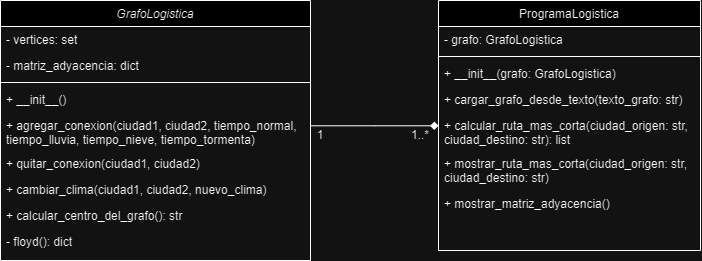

The diagram above was exported from draw.io. Its source (the exported page's mxGraphModel, read from the mxfile embedded in the PNG):
<mxGraphModel dx="676" dy="554" grid="1" gridSize="10" guides="1" tooltips="1" connect="1" arrows="1" fold="1" page="1" pageScale="1" pageWidth="827" pageHeight="1169" math="0" shadow="0">
  <root>
    <mxCell id="WIyWlLk6GJQsqaUBKTNV-0" />
    <mxCell id="WIyWlLk6GJQsqaUBKTNV-1" parent="WIyWlLk6GJQsqaUBKTNV-0" />
    <mxCell id="zkfFHV4jXpPFQw0GAbJ--0" value="GrafoLogistica" style="swimlane;fontStyle=2;align=center;verticalAlign=top;childLayout=stackLayout;horizontal=1;startSize=26;horizontalStack=0;resizeParent=1;resizeLast=0;collapsible=1;marginBottom=0;rounded=0;shadow=0;strokeWidth=1;" parent="WIyWlLk6GJQsqaUBKTNV-1" vertex="1">
      <mxGeometry x="70" y="120" width="310" height="260" as="geometry">
        <mxRectangle x="230" y="140" width="160" height="26" as="alternateBounds" />
      </mxGeometry>
    </mxCell>
    <mxCell id="zkfFHV4jXpPFQw0GAbJ--1" value="- vertices: set" style="text;align=left;verticalAlign=top;spacingLeft=4;spacingRight=4;overflow=hidden;rotatable=0;points=[[0,0.5],[1,0.5]];portConstraint=eastwest;" parent="zkfFHV4jXpPFQw0GAbJ--0" vertex="1">
      <mxGeometry y="26" width="310" height="26" as="geometry" />
    </mxCell>
    <mxCell id="zkfFHV4jXpPFQw0GAbJ--2" value="- matriz_adyacencia: dict" style="text;align=left;verticalAlign=top;spacingLeft=4;spacingRight=4;overflow=hidden;rotatable=0;points=[[0,0.5],[1,0.5]];portConstraint=eastwest;rounded=0;shadow=0;html=0;" parent="zkfFHV4jXpPFQw0GAbJ--0" vertex="1">
      <mxGeometry y="52" width="310" height="26" as="geometry" />
    </mxCell>
    <mxCell id="zkfFHV4jXpPFQw0GAbJ--4" value="" style="line;html=1;strokeWidth=1;align=left;verticalAlign=middle;spacingTop=-1;spacingLeft=3;spacingRight=3;rotatable=0;labelPosition=right;points=[];portConstraint=eastwest;" parent="zkfFHV4jXpPFQw0GAbJ--0" vertex="1">
      <mxGeometry y="78" width="310" height="8" as="geometry" />
    </mxCell>
    <mxCell id="zkfFHV4jXpPFQw0GAbJ--5" value="+ __init__()" style="text;align=left;verticalAlign=top;spacingLeft=4;spacingRight=4;overflow=hidden;rotatable=0;points=[[0,0.5],[1,0.5]];portConstraint=eastwest;" parent="zkfFHV4jXpPFQw0GAbJ--0" vertex="1">
      <mxGeometry y="86" width="310" height="26" as="geometry" />
    </mxCell>
    <mxCell id="-VdQV2q7dVM7EP2TQ_WZ-1" value="+ agregar_conexion(ciudad1, ciudad2, tiempo_normal, tiempo_lluvia, tiempo_nieve, tiempo_tormenta)" style="text;align=left;verticalAlign=top;spacingLeft=4;spacingRight=4;overflow=hidden;rotatable=0;points=[[0,0.5],[1,0.5]];portConstraint=eastwest;whiteSpace=wrap;" vertex="1" parent="zkfFHV4jXpPFQw0GAbJ--0">
      <mxGeometry y="112" width="310" height="38" as="geometry" />
    </mxCell>
    <mxCell id="-VdQV2q7dVM7EP2TQ_WZ-3" value="+ quitar_conexion(ciudad1, ciudad2)" style="text;align=left;verticalAlign=top;spacingLeft=4;spacingRight=4;overflow=hidden;rotatable=0;points=[[0,0.5],[1,0.5]];portConstraint=eastwest;" vertex="1" parent="zkfFHV4jXpPFQw0GAbJ--0">
      <mxGeometry y="150" width="310" height="26" as="geometry" />
    </mxCell>
    <mxCell id="-VdQV2q7dVM7EP2TQ_WZ-4" value="+ cambiar_clima(ciudad1, ciudad2, nuevo_clima)" style="text;align=left;verticalAlign=top;spacingLeft=4;spacingRight=4;overflow=hidden;rotatable=0;points=[[0,0.5],[1,0.5]];portConstraint=eastwest;" vertex="1" parent="zkfFHV4jXpPFQw0GAbJ--0">
      <mxGeometry y="176" width="310" height="26" as="geometry" />
    </mxCell>
    <mxCell id="-VdQV2q7dVM7EP2TQ_WZ-2" value="+ calcular_centro_del_grafo(): str" style="text;align=left;verticalAlign=top;spacingLeft=4;spacingRight=4;overflow=hidden;rotatable=0;points=[[0,0.5],[1,0.5]];portConstraint=eastwest;" vertex="1" parent="zkfFHV4jXpPFQw0GAbJ--0">
      <mxGeometry y="202" width="310" height="26" as="geometry" />
    </mxCell>
    <mxCell id="-VdQV2q7dVM7EP2TQ_WZ-0" value="- floyd(): dict" style="text;align=left;verticalAlign=top;spacingLeft=4;spacingRight=4;overflow=hidden;rotatable=0;points=[[0,0.5],[1,0.5]];portConstraint=eastwest;" vertex="1" parent="zkfFHV4jXpPFQw0GAbJ--0">
      <mxGeometry y="228" width="310" height="26" as="geometry" />
    </mxCell>
    <mxCell id="zkfFHV4jXpPFQw0GAbJ--17" value="ProgramaLogistica" style="swimlane;fontStyle=0;align=center;verticalAlign=top;childLayout=stackLayout;horizontal=1;startSize=26;horizontalStack=0;resizeParent=1;resizeLast=0;collapsible=1;marginBottom=0;rounded=0;shadow=0;strokeWidth=1;" parent="WIyWlLk6GJQsqaUBKTNV-1" vertex="1">
      <mxGeometry x="508" y="120" width="262" height="250" as="geometry">
        <mxRectangle x="550" y="140" width="160" height="26" as="alternateBounds" />
      </mxGeometry>
    </mxCell>
    <mxCell id="zkfFHV4jXpPFQw0GAbJ--18" value="- grafo: GrafoLogistica" style="text;align=left;verticalAlign=top;spacingLeft=4;spacingRight=4;overflow=hidden;rotatable=0;points=[[0,0.5],[1,0.5]];portConstraint=eastwest;" parent="zkfFHV4jXpPFQw0GAbJ--17" vertex="1">
      <mxGeometry y="26" width="262" height="26" as="geometry" />
    </mxCell>
    <mxCell id="zkfFHV4jXpPFQw0GAbJ--23" value="" style="line;html=1;strokeWidth=1;align=left;verticalAlign=middle;spacingTop=-1;spacingLeft=3;spacingRight=3;rotatable=0;labelPosition=right;points=[];portConstraint=eastwest;" parent="zkfFHV4jXpPFQw0GAbJ--17" vertex="1">
      <mxGeometry y="52" width="262" height="8" as="geometry" />
    </mxCell>
    <mxCell id="zkfFHV4jXpPFQw0GAbJ--24" value="+ __init__(grafo: GrafoLogistica)" style="text;align=left;verticalAlign=top;spacingLeft=4;spacingRight=4;overflow=hidden;rotatable=0;points=[[0,0.5],[1,0.5]];portConstraint=eastwest;" parent="zkfFHV4jXpPFQw0GAbJ--17" vertex="1">
      <mxGeometry y="60" width="262" height="26" as="geometry" />
    </mxCell>
    <mxCell id="zkfFHV4jXpPFQw0GAbJ--25" value="+ cargar_grafo_desde_texto(texto_grafo: str)" style="text;align=left;verticalAlign=top;spacingLeft=4;spacingRight=4;overflow=hidden;rotatable=0;points=[[0,0.5],[1,0.5]];portConstraint=eastwest;" parent="zkfFHV4jXpPFQw0GAbJ--17" vertex="1">
      <mxGeometry y="86" width="262" height="26" as="geometry" />
    </mxCell>
    <mxCell id="-VdQV2q7dVM7EP2TQ_WZ-5" value="+ calcular_ruta_mas_corta(ciudad_origen: str, ciudad_destino: str): list" style="text;align=left;verticalAlign=top;spacingLeft=4;spacingRight=4;overflow=hidden;rotatable=0;points=[[0,0.5],[1,0.5]];portConstraint=eastwest;whiteSpace=wrap;" vertex="1" parent="zkfFHV4jXpPFQw0GAbJ--17">
      <mxGeometry y="112" width="262" height="38" as="geometry" />
    </mxCell>
    <mxCell id="-VdQV2q7dVM7EP2TQ_WZ-6" value="+ mostrar_ruta_mas_corta(ciudad_origen: str, ciudad_destino: str)" style="text;align=left;verticalAlign=top;spacingLeft=4;spacingRight=4;overflow=hidden;rotatable=0;points=[[0,0.5],[1,0.5]];portConstraint=eastwest;whiteSpace=wrap;" vertex="1" parent="zkfFHV4jXpPFQw0GAbJ--17">
      <mxGeometry y="150" width="262" height="40" as="geometry" />
    </mxCell>
    <mxCell id="-VdQV2q7dVM7EP2TQ_WZ-7" value="+ mostrar_matriz_adyacencia()" style="text;align=left;verticalAlign=top;spacingLeft=4;spacingRight=4;overflow=hidden;rotatable=0;points=[[0,0.5],[1,0.5]];portConstraint=eastwest;" vertex="1" parent="zkfFHV4jXpPFQw0GAbJ--17">
      <mxGeometry y="190" width="262" height="26" as="geometry" />
    </mxCell>
    <mxCell id="zkfFHV4jXpPFQw0GAbJ--26" value="" style="endArrow=diamond;shadow=0;strokeWidth=1;rounded=0;curved=0;endFill=1;edgeStyle=elbowEdgeStyle;elbow=vertical;" parent="WIyWlLk6GJQsqaUBKTNV-1" source="zkfFHV4jXpPFQw0GAbJ--0" target="zkfFHV4jXpPFQw0GAbJ--17" edge="1">
      <mxGeometry x="0.5" y="41" relative="1" as="geometry">
        <mxPoint x="380" y="192" as="sourcePoint" />
        <mxPoint x="540" y="192" as="targetPoint" />
        <mxPoint x="-40" y="32" as="offset" />
      </mxGeometry>
    </mxCell>
    <mxCell id="-VdQV2q7dVM7EP2TQ_WZ-8" value="1" style="text;html=1;align=center;verticalAlign=middle;whiteSpace=wrap;rounded=0;" vertex="1" parent="WIyWlLk6GJQsqaUBKTNV-1">
      <mxGeometry x="360" y="240" width="60" height="30" as="geometry" />
    </mxCell>
    <mxCell id="-VdQV2q7dVM7EP2TQ_WZ-9" value="1..*" style="text;html=1;align=center;verticalAlign=middle;whiteSpace=wrap;rounded=0;" vertex="1" parent="WIyWlLk6GJQsqaUBKTNV-1">
      <mxGeometry x="460" y="240" width="60" height="30" as="geometry" />
    </mxCell>
  </root>
</mxGraphModel>